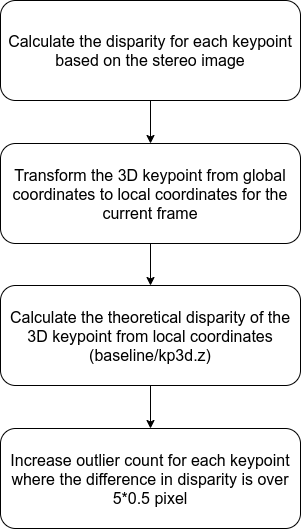

The diagram above was exported from draw.io. Its source (the exported page's mxGraphModel, read from the mxfile embedded in the PNG):
<mxGraphModel dx="1420" dy="753" grid="1" gridSize="10" guides="1" tooltips="1" connect="1" arrows="1" fold="1" page="1" pageScale="1" pageWidth="827" pageHeight="1169" math="0" shadow="0">
  <root>
    <mxCell id="0" />
    <mxCell id="1" parent="0" />
    <mxCell id="2" style="edgeStyle=orthogonalEdgeStyle;rounded=0;orthogonalLoop=1;jettySize=auto;html=1;entryX=0.5;entryY=0;entryDx=0;entryDy=0;" edge="1" source="3" target="7" parent="1">
      <mxGeometry relative="1" as="geometry" />
    </mxCell>
    <mxCell id="3" value="Transform the 3D keypoint from global coordinates to local coordinates for the current frame" style="rounded=1;whiteSpace=wrap;html=1;fontSize=12;glass=0;strokeWidth=1;shadow=0;" vertex="1" parent="1">
      <mxGeometry x="160" y="223" width="300" height="100" as="geometry" />
    </mxCell>
    <mxCell id="4" style="edgeStyle=orthogonalEdgeStyle;rounded=0;orthogonalLoop=1;jettySize=auto;html=1;entryX=0.5;entryY=0;entryDx=0;entryDy=0;" edge="1" source="5" target="3" parent="1">
      <mxGeometry relative="1" as="geometry" />
    </mxCell>
    <mxCell id="5" value="Calculate the disparity for each keypoint based on the stereo image" style="rounded=1;whiteSpace=wrap;html=1;fontSize=12;glass=0;strokeWidth=1;shadow=0;" vertex="1" parent="1">
      <mxGeometry x="160" y="80" width="300" height="100" as="geometry" />
    </mxCell>
    <mxCell id="6" style="edgeStyle=orthogonalEdgeStyle;rounded=0;orthogonalLoop=1;jettySize=auto;html=1;entryX=0.5;entryY=0;entryDx=0;entryDy=0;" edge="1" source="7" target="8" parent="1">
      <mxGeometry relative="1" as="geometry" />
    </mxCell>
    <mxCell id="7" value="Calculate the theoretical disparity of the 3D keypoint&amp;nbsp;from local coordinates (baseline/kp3d.z)" style="rounded=1;whiteSpace=wrap;html=1;fontSize=12;glass=0;strokeWidth=1;shadow=0;" vertex="1" parent="1">
      <mxGeometry x="160" y="365" width="300" height="100" as="geometry" />
    </mxCell>
    <mxCell id="8" value="Increase outlier count for each keypoint where the difference in disparity is over 5*0.5 pixel" style="rounded=1;whiteSpace=wrap;html=1;fontSize=12;glass=0;strokeWidth=1;shadow=0;" vertex="1" parent="1">
      <mxGeometry x="160" y="508" width="300" height="100" as="geometry" />
    </mxCell>
  </root>
</mxGraphModel>